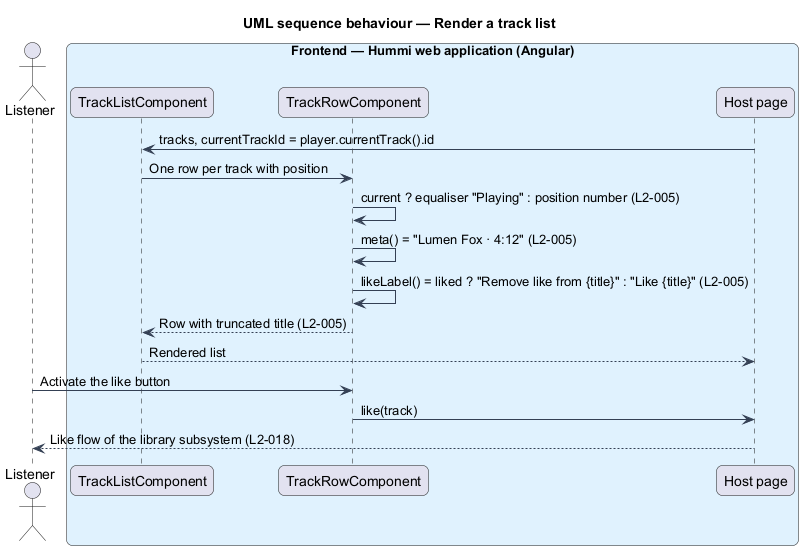

The diagram above was rendered by PlantUML. Its source (embedded in the PNG):
@startuml
title UML sequence behaviour — Render a track list
skinparam backgroundColor #FFFFFF
skinparam shadowing false
skinparam roundcorner 12
skinparam defaultFontName Arial
skinparam ArrowColor #344054
skinparam rectangle {
  BorderColor #344054
  FontColor #101828
}
skinparam package {
  BorderColor #667085
  FontColor #101828
  BackgroundColor #F9FAFB
}
actor "Listener" as u
box "Frontend — Hummi web application (Angular)" #E0F2FE
  participant "TrackListComponent" as list
  participant "TrackRowComponent" as row
  participant "Host page" as host
end box
host -> list : tracks, currentTrackId = player.currentTrack().id
list -> row : One row per track with position
row -> row : current ? equaliser "Playing" : position number (L2-005)
row -> row : meta() = "Lumen Fox · 4:12" (L2-005)
row -> row : likeLabel() = liked ? "Remove like from {title}" : "Like {title}" (L2-005)
row --> list : Row with truncated title (L2-005)
list --> host : Rendered list
u -> row : Activate the like button
row -> host : like(track)
host --> u : Like flow of the library subsystem (L2-018)
@enduml